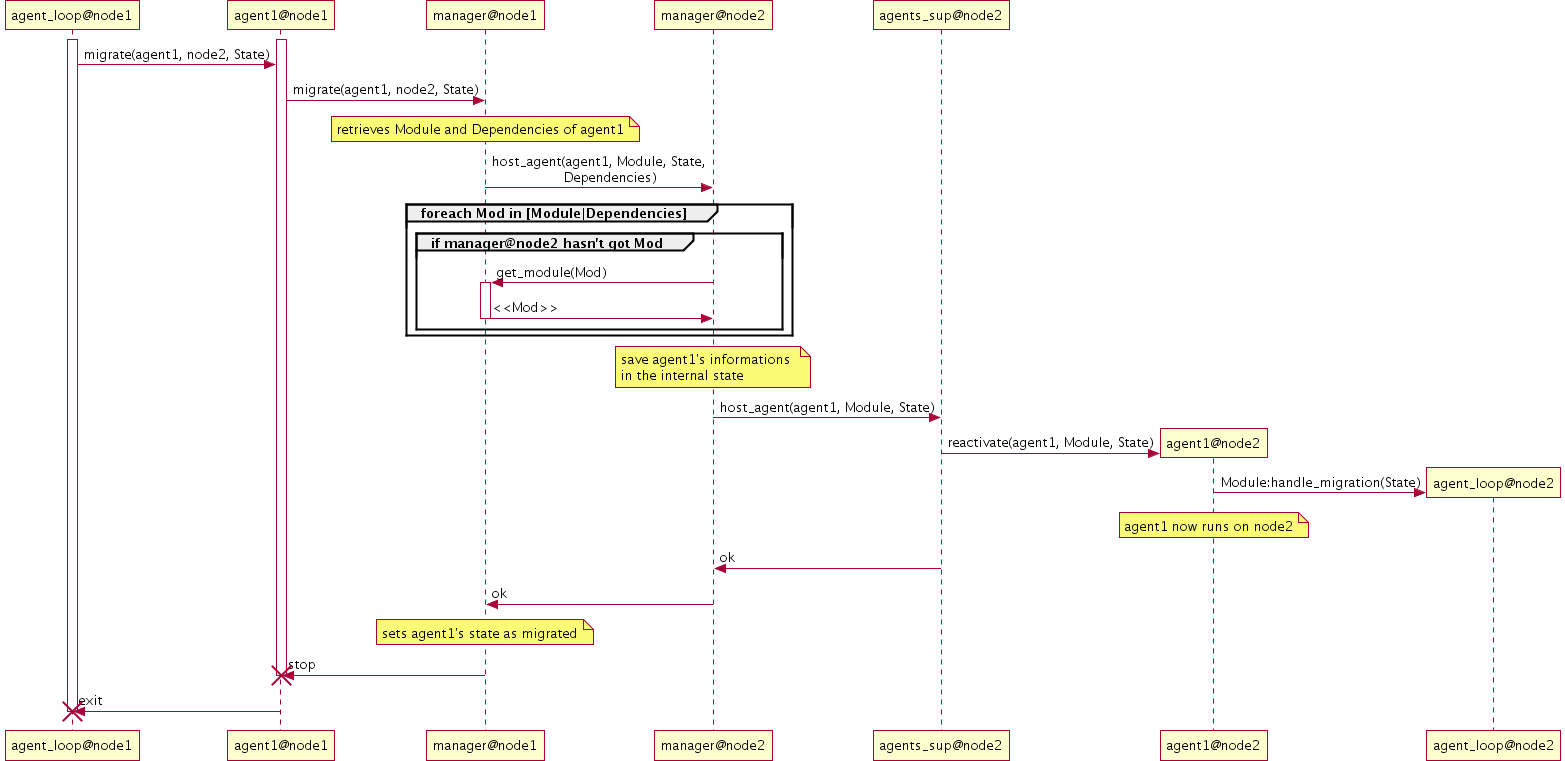

The diagram above was rendered by PlantUML. Its source (embedded in the PNG):
@startuml img/sequence_migration.png
activate agent_loop@node1
activate agent1@node1
agent_loop@node1 -> agent1@node1: migrate(agent1, node2, State)
agent1@node1 -> manager@node1: migrate(agent1, node2, State)
note over manager@node1: retrieves Module and Dependencies of agent1
' manager@node1 -> platform@node0: lookfor_container(node2)
' platform@node0 -> manager@node1: manager@node2
' manager@node1 -> manager@node2: start_agent(agent1, Module, Function, Arguments)
manager@node1 -> manager@node2: host_agent(agent1, Module, State,\n                  Dependencies)
group foreach Mod in [Module|Dependencies]
  group if manager@node2 hasn't got Mod
    manager@node2 -> manager@node1: get_module(Mod)
    activate manager@node1   
    manager@node1 -> manager@node2: <<Mod>>
    deactivate manager@node1
  end
end
note over manager@node2: save agent1's informations \nin the internal state
manager@node2 -> agents_sup@node2: host_agent(agent1, Module, State)
create agent1@node2
agents_sup@node2 -> agent1@node2: reactivate(agent1, Module, State)
create agent_loop@node2
agent1@node2 -> agent_loop@node2: Module:handle_migration(State)
note over agent1@node2: agent1 now runs on node2
manager@node2 <- agents_sup@node2: ok
manager@node1 <- manager@node2: ok
note over manager@node1: sets agent1's state as migrated
agent1@node1 <-manager@node1: stop
destroy agent1@node1
agent_loop@node1 <- agent1@node1: exit
destroy agent_loop@node1
@enduml